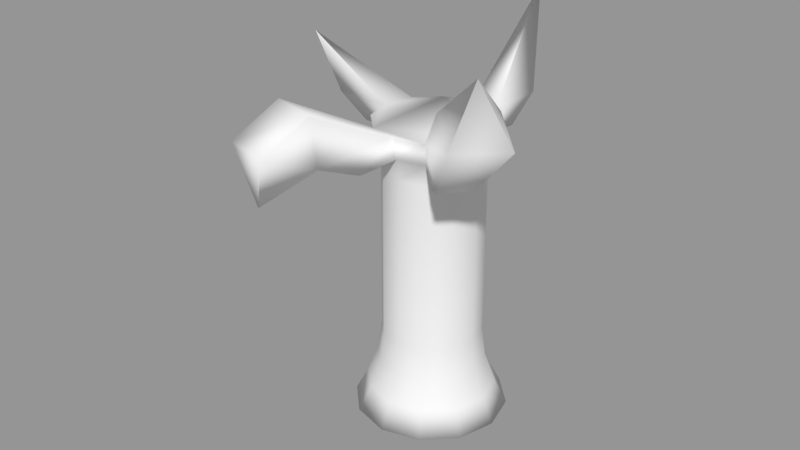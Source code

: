 # Source: dead_tree.blend  (saved by Blender 2.78.0; exported with 4.5.12 LTS)
import bpy
from mathutils import Matrix  # noqa: F401  (used for matrix-valued properties, if any)

bpy.ops.wm.read_factory_settings(use_empty=True)
scene = bpy.context.scene
scene.name = 'Scene'

# ---- collections
col_collection_1 = bpy.data.collections.new('Collection 1'); scene.collection.children.link(col_collection_1)

# ---- materials (node trees are filled in below, after node groups)
mat_leaves = bpy.data.materials.new('Leaves')
mat_leaves.alpha_threshold = 0.0
mat_leaves.use_transparent_shadow = False
mat_leaves.roughness = 0.5
mat_trunk = bpy.data.materials.new('Trunk')
mat_trunk.alpha_threshold = 0.0
mat_trunk.use_transparent_shadow = False
mat_trunk.roughness = 0.5

# ---- material node trees

# ---- meshes
me_sphere_000 = bpy.data.meshes.new('Sphere.000')
me_sphere_000.from_pydata([(-4.014e-09, -0.2455, 0.0), (-0.1227, -0.2126, 0.0), (-0.2126, -0.1227, 0.0), (-0.2455, -2.339e-08, 0.0), (-0.2126, 0.1227, 0.0), (-0.1227, 0.2126, 0.0), (-4.108e-08, 0.2455, 0.0), (0.1227, 0.2126, 0.0), (0.2126, 0.1227, 0.0), (0.2455, 8.001e-08, 0.0), (0.2126, -0.1227, 0.0), (0.1227, -0.2126, 0.0), (-0.07936, -0.1375, -1.207), (-8.014e-10, -0.1587, -1.207), (-0.1375, -0.07936, -1.207), (-0.1587, -1.512e-08, -1.207), (-0.1375, 0.07936, -1.207), (-0.07936, 0.1375, -1.207), (-2.477e-08, 0.1587, -1.207), (0.07936, 0.1375, -1.207), (0.1375, 0.07936, -1.207), (0.1587, 5.174e-08, -1.207), (0.1375, -0.07936, -1.207), (0.07936, -0.1375, -1.207), (-0.1504, -0.08684, -1.31), (-0.1634, -0.09431, -1.412), (-0.1886, -1.82e-08, -1.412), (-0.1737, -1.666e-08, -1.31), (0.1737, 5.649e-08, -1.31), (0.1886, 6.125e-08, -1.412), (0.1504, -0.08684, -1.31), (-3.064e-08, 0.1737, -1.31), (0.08684, 0.1504, -1.31), (-0.1634, 0.09431, -1.412), (-0.1504, 0.08684, -1.31), (0.09431, -0.1634, -1.412), (0.08684, -0.1504, -1.31), (-4.416e-09, -0.1737, -1.31), (-0.08684, -0.1504, -1.31), (0.1634, 0.09431, -1.412), (0.1504, 0.08684, -1.31), (-0.09431, 0.1634, -1.412), (-0.08684, 0.1504, -1.31), (-0.3345, 0.2654, -1.363), (-0.236, 0.1724, -1.285), (-0.2654, 0.3345, -1.363), (-0.01937, -0.2627, -1.316), (-0.02934, -0.3449, -1.448), (-0.1236, -0.3196, -1.448), (-0.1062, -0.2395, -1.316), (0.2906, -0.03132, -1.285), (0.4224, -0.06264, -1.363), (0.3971, -0.1569, -1.363), (0.06264, 0.4224, -1.363), (0.1569, 0.3971, -1.363), (0.1182, 0.2673, -1.285), (0.09431, 0.1634, -1.412), (-3.694e-08, 0.1886, -1.412), (0.03132, 0.2906, -1.285), (0.1634, -0.09431, -1.412), (0.2673, -0.1182, -1.285), (-0.1724, 0.236, -1.285), (-0.09431, -0.1634, -1.412), (1.172e-08, -0.1886, -1.412), (-0.5485, 0.4066, -1.676), (-0.4376, 0.5175, -1.676), (-0.4111, 0.2692, -1.716), (-0.07595, -0.4004, -1.888), (-0.07595, -0.4004, -1.888), (-0.07595, -0.4004, -1.888), (0.6325, -0.1721, -1.556), (0.6325, -0.1721, -1.556), (0.6325, -0.1721, -1.556), (0.6325, -0.1721, -1.556), (0.07699, 0.6129, -1.493), (0.2284, 0.5723, -1.493), (0.1904, 0.4304, -1.62), (0.03896, 0.471, -1.62), (-0.3002, 0.3801, -1.716), (-0.07595, -0.4004, -1.888), (-3.614e-09, -0.2052, -0.1164), (-2.797e-09, -0.1587, -0.3952), (-3.328e-09, -0.1723, -0.2536), (-0.07936, -0.1375, -0.3952), (-0.1026, -0.1777, -0.1164), (-0.08616, -0.1492, -0.2536), (-0.1375, -0.07936, -0.3952), (-0.1777, -0.1026, -0.1164), (-0.1492, -0.08616, -0.2536), (-0.1587, -1.512e-08, -0.3952), (-0.2052, -1.955e-08, -0.1164), (-0.1723, -1.652e-08, -0.2536), (-0.1375, 0.07936, -0.3952), (-0.1777, 0.1026, -0.1164), (-0.1492, 0.08616, -0.2536), (-0.07936, 0.1375, -0.3952), (-0.1026, 0.1777, -0.1164), (-0.08616, 0.1492, -0.2536), (-2.676e-08, 0.1587, -0.3952), (-3.459e-08, 0.2052, -0.1164), (-2.928e-08, 0.1723, -0.2536), (0.07936, 0.1375, -0.3952), (0.1026, 0.1777, -0.1164), (0.08616, 0.1492, -0.2536), (0.1375, 0.07936, -0.3952), (0.1777, 0.1026, -0.1164), (0.1492, 0.08616, -0.2536), (0.1587, 5.174e-08, -0.3952), (0.2052, 6.687e-08, -0.1164), (0.1723, 5.63e-08, -0.2536), (0.1375, -0.07936, -0.3952), (0.1777, -0.1026, -0.1164), (0.1492, -0.08616, -0.2536), (0.07936, -0.1375, -0.3952), (0.1026, -0.1777, -0.1164), (0.08616, -0.1492, -0.2536), (-0.4382, 0.4072, -1.902), (-0.4382, 0.4072, -1.902), (-0.4382, 0.4072, -1.902), (-0.4382, 0.4072, -1.902), (0.1499, 0.5637, -1.236), (0.1499, 0.5637, -1.236), (0.1499, 0.5637, -1.236), (0.1499, 0.5637, -1.236)], [], [(11, 0, 80, 114), (86, 14, 12, 83), (89, 15, 14, 86), (92, 16, 15, 89), (95, 17, 16, 92), (98, 18, 17, 95), (101, 19, 18, 98), (104, 20, 19, 101), (107, 21, 20, 104), (110, 22, 21, 107), (5, 6, 99, 96), (113, 23, 22, 110), (81, 13, 23, 113), (4, 5, 96, 93), (83, 12, 13, 81), (1, 2, 87, 84), (3, 4, 93, 90), (2, 3, 90, 87), (10, 11, 114, 111), (9, 10, 111, 108), (8, 9, 108, 105), (7, 8, 105, 102), (6, 7, 102, 99), (18, 31, 42, 17), (31, 57, 41, 42), (21, 28, 40, 20), (28, 29, 39, 40), (14, 24, 38, 12), (24, 25, 62, 38), (13, 37, 36, 23), (37, 63, 35, 36), (17, 42, 34, 16), (41, 45, 61), (20, 40, 32, 19), (40, 39, 56, 32), (12, 38, 37, 13), (73, 59, 29, 72), (23, 36, 30, 22), (36, 35, 59, 30), (16, 34, 27, 15), (34, 33, 26, 27), (19, 32, 31, 18), (53, 74, 77, 57), (22, 30, 28, 21), (50, 51, 29), (15, 27, 24, 14), (27, 26, 25, 24), (61, 45, 43, 44), (77, 76, 56, 57), (44, 43, 33), (45, 65, 64, 43), (49, 48, 47, 46), (62, 48, 49), (46, 47, 63), (60, 52, 51, 50), (66, 78, 41, 33), (59, 52, 60), (55, 54, 53, 58), (56, 54, 55), (58, 53, 57), (39, 29, 59, 35, 63, 62, 25, 26, 33, 41, 57, 56), (32, 55, 58, 31), (31, 58, 57), (56, 55, 32), (59, 60, 30), (30, 60, 50, 28), (28, 50, 29), (34, 44, 33), (42, 61, 44, 34), (41, 61, 42), (37, 46, 63), (62, 49, 38), (38, 49, 46, 37), (77, 74, 75, 76), (66, 64, 116, 118), (69, 67, 68, 79), (72, 70, 71, 73), (48, 68, 67, 47), (52, 71, 70, 51), (41, 78, 65, 45), (74, 53, 120, 122), (51, 70, 72, 29), (56, 76, 75, 54), (62, 79, 68, 48), (43, 64, 66, 33), (59, 73, 71, 52), (47, 67, 69, 63), (84, 85, 82, 80), (85, 83, 81, 82), (87, 88, 85, 84), (88, 86, 83, 85), (90, 91, 88, 87), (91, 89, 86, 88), (93, 94, 91, 90), (94, 92, 89, 91), (96, 97, 94, 93), (97, 95, 92, 94), (99, 100, 97, 96), (100, 98, 95, 97), (102, 103, 100, 99), (103, 101, 98, 100), (105, 106, 103, 102), (106, 104, 101, 103), (108, 109, 106, 105), (109, 107, 104, 106), (111, 112, 109, 108), (112, 110, 107, 109), (114, 115, 112, 111), (115, 113, 110, 112), (80, 82, 115, 114), (82, 81, 113, 115), (0, 1, 84, 80), (69, 79, 62, 63), (0, 11, 10, 9, 8, 7, 6, 5, 4, 3, 2, 1), (118, 116, 117, 119), (65, 78, 119, 117), (78, 66, 118, 119), (64, 65, 117, 116), (121, 123, 122, 120), (54, 75, 123, 121), (75, 74, 122, 123), (53, 54, 121, 120)])
me_sphere_000.polygons.foreach_set('use_smooth', [True] * 122)
me_sphere_000.polygons.foreach_set('material_index', [1, 1, 1, 1, 1, 1, 1, 1, 1, 1, 1, 1, 1, 1, 1, 1, 1, 1, 1, 1, 1, 1, 1, 1, 1, 1, 1, 1, 1, 1, 1, 1, 1, 1, 1, 1, 1, 1, 1, 1, 1, 1, 1, 1, 1, 1, 1, 1, 1, 1, 1, 1, 1, 1, 1, 1, 1, 1, 1, 1, 1, 1, 1, 1, 1, 1, 1, 1, 1, 1, 1, 1, 1, 1, 1, 1, 1, 1, 1, 1, 1, 1, 1, 1, 1, 1, 1, 1, 1, 1, 1, 1, 1, 1, 1, 1, 1, 1, 1, 1, 1, 1, 1, 1, 1, 1, 1, 1, 1, 1, 1, 1, 1, 1, 1, 1, 1, 1, 1, 1, 1, 1])
_uv = me_sphere_000.uv_layers.new(name='UVMap')
_uv.uv.foreach_set('vector', [-0.62, -0.9364, -0.7998, -0.9016, -0.7602, -0.7475, -0.5926, -0.7797, -0.9553, -0.3038, -0.9097, 0.8197, -0.7748, 0.8224, -0.8228, -0.3271, 0.6606, -0.3517, 0.6455, 0.812, 0.7853, 0.8048, 0.7943, -0.3342, 0.5201, -0.3683, 0.5028, 0.815, 0.6455, 0.812, 0.6606, -0.3517, 0.3743, -0.3816, 0.3597, 0.8159, 0.5028, 0.815, 0.5201, -0.3683, 0.2245, -0.3907, 0.2167, 0.8162, 0.3597, 0.8159, 0.3743, -0.3816, 0.07237, -0.3952, 0.07364, 0.8169, 0.2167, 0.8162, 0.2245, -0.3907, -0.08102, -0.3952, -0.06935, 0.8181, 0.07364, 0.8169, 0.07237, -0.3952, -0.2345, -0.3905, -0.2123, 0.8186, -0.06935, 0.8181, -0.08102, -0.3952, -0.3868, -0.3811, -0.3544, 0.8201, -0.2123, 0.8186, -0.2345, -0.3905, 0.4456, -0.9459, 0.268, -0.9645, 0.2572, -0.8074, 0.4254, -0.7895, -0.5368, -0.3672, -0.4959, 0.8222, -0.3544, 0.8201, -0.3868, -0.3811, -0.6828, -0.3489, -0.6364, 0.8227, -0.4959, 0.8222, -0.5368, -0.3672, 0.6234, -0.9153, 0.4456, -0.9459, 0.4254, -0.7895, 0.5909, -0.7612, -0.8228, -0.3271, -0.7748, 0.8224, -0.6364, 0.8227, -0.6828, -0.3489, -0.978, -0.8493, -1.149, -0.7733, -1.075, -0.639, -0.9227, -0.7016, 0.7998, -0.8678, 0.6234, -0.9153, 0.5909, -0.7612, 0.7504, -0.7199, 0.9695, -0.7956, 0.7998, -0.8678, 0.7504, -0.7199, 0.8965, -0.6627, -0.4409, -0.9586, -0.62, -0.9364, -0.5926, -0.7797, -0.4229, -0.8011, -0.2628, -0.9712, -0.4409, -0.9586, -0.4229, -0.8011, -0.2526, -0.8137, -0.08578, -0.9762, -0.2628, -0.9712, -0.2526, -0.8137, -0.08228, -0.8188, 0.09096, -0.9741, -0.08578, -0.9762, -0.08228, -0.8188, 0.08772, -0.8167, 0.268, -0.9645, 0.09096, -0.9741, 0.08772, -0.8167, 0.2572, -0.8074, 0.2167, 0.8162, 0.2159, 0.9603, 0.3591, 0.9609, 0.3597, 0.8159, 0.2159, 0.9603, 0.2093, 1.098, 0.3648, 1.098, 0.3591, 0.9609, -0.2123, 0.8186, -0.2128, 0.9614, -0.06975, 0.9635, -0.06935, 0.8181, -0.2128, 0.9614, -0.2225, 1.096, -0.0698, 1.101, -0.06975, 0.9635, -0.9097, 0.8197, -0.9209, 0.9547, -0.7797, 0.9616, -0.7748, 0.8224, -0.9209, 0.9547, -0.9336, 1.09, -0.7802, 1.097, -0.7797, 0.9616, -0.6364, 0.8227, -0.6386, 0.9637, -0.4962, 0.9659, -0.4959, 0.8222, -0.6386, 0.9637, -0.6481, 1.098, -0.496, 1.103, -0.4962, 0.9659, 0.3597, 0.8159, 0.3591, 0.9609, 0.5037, 0.961, 0.5028, 0.815, 1.076, 0.4494, 1.451, 0.1717, 1.257, 0.1654, -0.06935, 0.8181, -0.06975, 0.9635, 0.0738, 0.9604, 0.07364, 0.8169, -0.06975, 0.9635, -0.0698, 1.101, 0.08423, 1.096, 0.0738, 0.9604, -0.7748, 0.8224, -0.7797, 0.9616, -0.6386, 0.9637, -0.6364, 0.8227, -1.149, 1.104, -0.04386, 1.139, -0.2225, 1.096, -1.024, 1.826, -0.4959, 0.8222, -0.4962, 0.9659, -0.3536, 0.9623, -0.3544, 0.8201, -0.4962, 0.9659, -0.496, 1.103, -0.3428, 1.097, -0.3536, 0.9623, 0.5028, 0.815, 0.5037, 0.961, 0.6521, 0.9593, 0.6455, 0.812, 0.5037, 0.961, 0.4981, 1.103, 0.6583, 1.102, 0.6521, 0.9593, 0.07364, 0.8169, 0.0738, 0.9604, 0.2159, 0.9603, 0.2167, 0.8162, 1.662, -0.5164, 1.39, -0.5611, 1.045, -0.2405, 2.032, -0.2423, -0.3544, 0.8201, -0.3536, 0.9623, -0.2128, 0.9614, -0.2123, 0.8186, -0.1907, 1.565, -0.4253, 1.549, -0.04467, 1.824, 0.6455, 0.812, 0.6521, 0.9593, 0.8019, 0.9475, 0.7853, 0.8048, 0.6521, 0.9593, 0.6583, 1.102, 0.8197, 1.09, 0.8019, 0.9475, 1.26, 0.1622, 1.451, 0.1717, 1.453, 0.036, 1.22, 0.02087, 1.045, -0.2405, 0.9707, -0.9762, 0.08423, 1.096, 2.032, -0.2423, 1.22, 0.02087, 1.453, 0.036, 1.071, -0.2376, 1.451, 0.1717, 1.723, 0.1325, 1.74, 0.07939, 1.453, 0.036, 0.3509, 1.51, 0.5485, 1.521, 0.555, 1.378, 0.3103, 1.364, 0.1623, 1.799, 0.5485, 1.521, 0.3485, 1.513, 0.3103, 1.364, 0.555, 1.378, 0.1573, 1.106, -0.229, 1.425, -0.4192, 1.414, -0.4253, 1.549, -0.1907, 1.565, 2.073, -0.2393, 2.149, 0.4853, 0.3648, 1.098, 1.071, -0.2376, -0.04386, 1.139, -0.4192, 1.414, -0.2267, 1.422, 1.85, -0.6378, 1.663, -0.6465, 1.662, -0.5164, 1.888, -0.4998, 2.031, -0.9218, 1.663, -0.6465, 1.852, -0.641, 1.888, -0.4998, 1.662, -0.5164, 2.032, -0.2423, -0.0698, 1.101, -0.2225, 1.096, -0.3428, 1.097, -0.496, 1.103, -0.6481, 1.098, -0.7802, 1.097, 0.8197, 1.09, 0.6583, 1.102, 0.4981, 1.103, 0.3648, 1.098, 0.2093, 1.098, 0.08423, 1.096, 2.107, -0.7043, 1.852, -0.641, 1.892, -0.5013, 2.134, -0.4705, 2.134, -0.4705, 1.892, -0.5013, 2.036, -0.2405, 2.031, -0.9218, 1.852, -0.641, 2.107, -0.7043, -0.04386, 1.139, -0.2267, 1.422, 0.03111, 1.359, 0.03111, 1.359, -0.2267, 1.422, -0.1873, 1.564, 0.05728, 1.595, 0.05728, 1.595, -0.1873, 1.564, -0.04065, 1.826, 0.9707, -0.006681, 1.216, 0.02242, 1.067, -0.2393, 0.9988, 0.2299, 1.257, 0.1654, 1.216, 0.02242, 0.9707, -0.006681, 1.076, 0.4494, 1.257, 0.1654, 0.9988, 0.2299, 0.05844, 1.338, 0.3068, 1.366, 0.1533, 1.104, 0.1623, 1.799, 0.3485, 1.513, 0.08638, 1.577, 0.08638, 1.577, 0.3485, 1.513, 0.3068, 1.366, 0.05844, 1.338, 1.045, -0.2405, 1.39, -0.5611, 1.408, -0.6163, 0.9707, -0.9762, 2.073, -0.2393, 1.74, 0.07939, 1.74, 0.07939, 2.073, -0.2393, 1.16, 1.104, 0.8605, 1.423, 0.8525, 1.476, 1.29, 1.809, -1.024, 1.826, -0.7001, 1.502, -0.6923, 1.447, -1.149, 1.104, 0.5485, 1.521, 0.8525, 1.476, 0.8605, 1.423, 0.555, 1.378, -0.4192, 1.414, -0.6923, 1.447, -0.7001, 1.502, -0.4253, 1.549, 1.076, 0.4494, 2.149, 0.4853, 1.723, 0.1325, 1.451, 0.1717, 1.39, -0.5611, 1.662, -0.5164, 1.662, -0.5164, 1.39, -0.5611, -0.4253, 1.549, -0.7001, 1.502, -1.024, 1.826, -0.04467, 1.824, 2.031, -0.9218, 0.9707, -0.9762, 1.408, -0.6163, 1.663, -0.6465, 0.1623, 1.799, 1.29, 1.809, 0.8525, 1.476, 0.5485, 1.521, 1.453, 0.036, 1.74, 0.07939, 2.073, -0.2393, 1.071, -0.2376, -0.04386, 1.139, -1.149, 1.104, -0.6923, 1.447, -0.4192, 1.414, 0.555, 1.378, 0.8605, 1.423, 1.16, 1.104, 0.1573, 1.106, -0.9227, -0.7016, -0.8654, -0.5188, -0.718, -0.5533, -0.7602, -0.7475, -0.8654, -0.5188, -0.8228, -0.3271, -0.6828, -0.3489, -0.718, -0.5533, -1.075, -0.639, -1.001, -0.4764, -0.8654, -0.5188, -0.9227, -0.7016, -1.001, -0.4764, -0.9553, -0.3038, -0.8228, -0.3271, -0.8654, -0.5188, 0.7504, -0.7199, 0.6972, -0.5425, 0.8311, -0.5062, 0.8965, -0.6627, 0.6972, -0.5425, 0.6606, -0.3517, 0.7943, -0.3342, 0.8311, -0.5062, 0.5909, -0.7612, 0.5508, -0.5713, 0.6972, -0.5425, 0.7504, -0.7199, 0.5508, -0.5713, 0.5201, -0.3683, 0.6606, -0.3517, 0.6972, -0.5425, 0.4254, -0.7895, 0.397, -0.5924, 0.5508, -0.5713, 0.5909, -0.7612, 0.397, -0.5924, 0.3743, -0.3816, 0.5201, -0.3683, 0.5508, -0.5713, 0.2572, -0.8074, 0.2391, -0.6064, 0.397, -0.5924, 0.4254, -0.7895, 0.2391, -0.6064, 0.2245, -0.3907, 0.3743, -0.3816, 0.397, -0.5924, 0.08772, -0.8167, 0.0788, -0.6136, 0.2391, -0.6064, 0.2572, -0.8074, 0.0788, -0.6136, 0.07237, -0.3952, 0.2245, -0.3907, 0.2391, -0.6064, -0.08228, -0.8188, -0.08256, -0.6146, 0.0788, -0.6136, 0.08772, -0.8167, -0.08256, -0.6146, -0.08102, -0.3952, 0.07237, -0.3952, 0.0788, -0.6136, -0.2526, -0.8137, -0.2441, -0.6095, -0.08256, -0.6146, -0.08228, -0.8188, -0.2441, -0.6095, -0.2345, -0.3905, -0.08102, -0.3952, -0.08256, -0.6146, -0.4229, -0.8011, -0.4048, -0.598, -0.2441, -0.6095, -0.2526, -0.8137, -0.4048, -0.598, -0.3868, -0.3811, -0.2345, -0.3905, -0.2441, -0.6095, -0.5926, -0.7797, -0.5634, -0.5795, -0.4048, -0.598, -0.4229, -0.8011, -0.5634, -0.5795, -0.5368, -0.3672, -0.3868, -0.3811, -0.4048, -0.598, -0.7602, -0.7475, -0.718, -0.5533, -0.5634, -0.5795, -0.5926, -0.7797, -0.718, -0.5533, -0.6828, -0.3489, -0.5368, -0.3672, -0.5634, -0.5795, -0.7998, -0.9016, -0.978, -0.8493, -0.9227, -0.7016, -0.7602, -0.7475, 1.16, 1.104, 1.29, 1.809, -0.7802, 1.097, 0.1573, 1.106, -0.7998, -0.9016, -0.62, -0.9364, -0.4409, -0.9586, -0.2628, -0.9712, -0.08578, -0.9762, 0.09096, -0.9741, 0.268, -0.9645, 0.4456, -0.9459, 0.6234, -0.9153, 0.7998, -0.8678, 0.9695, -0.7956, -0.978, -0.8493, 2.073, -0.2393, 1.74, 0.07939, 1.723, 0.1325, 2.149, 0.4853, 1.723, 0.1325, 2.149, 0.4853, 2.149, 0.4853, 1.723, 0.1325, 2.149, 0.4853, 2.073, -0.2393, 2.073, -0.2393, 2.149, 0.4853, 1.74, 0.07939, 1.723, 0.1325, 1.723, 0.1325, 1.74, 0.07939, 1.663, -0.6465, 1.408, -0.6163, 1.39, -0.5611, 1.662, -0.5164, 1.663, -0.6465, 1.408, -0.6163, 1.408, -0.6163, 1.663, -0.6465, 1.408, -0.6163, 1.39, -0.5611, 1.39, -0.5611, 1.408, -0.6163, 1.662, -0.5164, 1.663, -0.6465, 1.663, -0.6465, 1.662, -0.5164])
me_sphere_000.materials.append(mat_leaves)
me_sphere_000.materials.append(mat_trunk)
me_sphere_000.use_remesh_preserve_volume = False
me_sphere_000.use_remesh_preserve_attributes = False
me_sphere_000.use_mirror_vertex_groups = False
me_sphere_000.update()

# ---- objects
ob_tree = bpy.data.objects.new('Tree', me_sphere_000)

# ---- transforms, parenting, visibility, modifiers, constraints
ob_tree.location = (-1.987e-08, -1.689e-07, 0.0)
ob_tree.scale = (-4.949, -4.949, -3.371)
ob_tree.lineart.crease_threshold = 0.0

# ---- collection membership
col_collection_1.objects.link(ob_tree)

# ---- scene / render settings (as saved in the file)
scene.frame_start = 1; scene.frame_end = 250; scene.frame_set(1)
scene.render.engine = 'BLENDER_EEVEE_NEXT'
scene.render.resolution_percentage = 50
scene.render.dither_intensity = 0.0
scene.cycles.use_denoising = False
scene.cycles.samples = 128
scene.cycles.sampling_pattern = 'TABULATED_SOBOL'
scene.cycles.light_sampling_threshold = 0.0
scene.cycles.use_adaptive_sampling = False
scene.cycles.use_light_tree = False
scene.cycles.blur_glossy = 0.0
scene.cycles.sample_clamp_indirect = 0.0
scene.view_settings.view_transform = 'Standard'
bpy.context.view_layer.update()

# ---- added for rendering (the .blend has no active camera and no usable light): camera, sun + grey world if the file has none
cam_auto = bpy.data.cameras.new('AutoCamera')
cam_auto.lens = 50.0
cam_auto.sensor_width = 36.0
cam_auto.clip_end = 1000.0
ob_auto_camera = bpy.data.objects.new('AutoCamera', cam_auto)
scene.collection.objects.link(ob_auto_camera)
ob_auto_camera.location = (9.06324, -11.6511, 10.6218)
ob_auto_camera.rotation_euler = (1.09748, -7.21219e-08, 0.694738)
scene.camera = ob_auto_camera
light_auto_sun = bpy.data.lights.new('AutoSun', 'SUN')
light_auto_sun.energy = 3.0
light_auto_sun.angle = 0.0523599
ob_auto_sun = bpy.data.objects.new('AutoSun', light_auto_sun)
scene.collection.objects.link(ob_auto_sun)
ob_auto_sun.rotation_euler = (0.872665, 0.174533, 0.523599)
if scene.world is None:
    world_auto = bpy.data.worlds.new('AutoWorld')
    world_auto.color = (0.3, 0.3, 0.3)
    scene.world = world_auto
bpy.context.view_layer.update()
